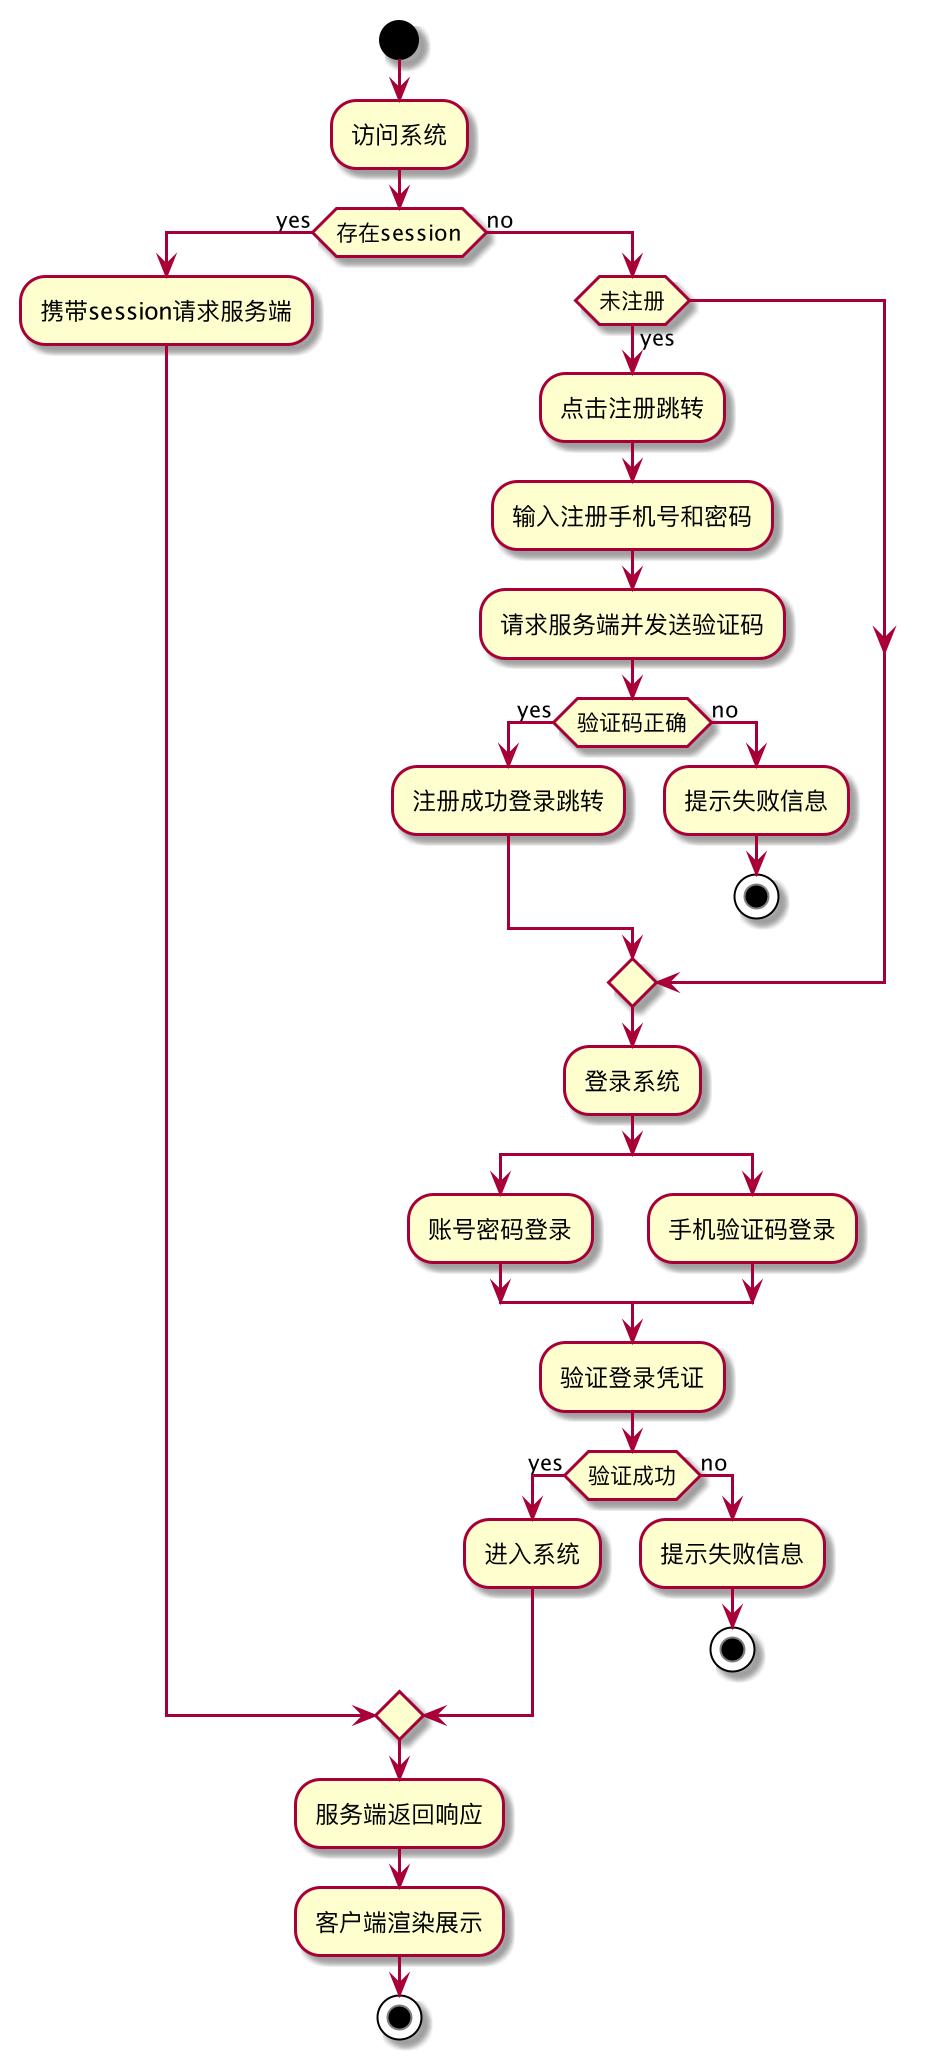

The diagram above was rendered by PlantUML. Its source (embedded in the PNG):
@startuml
start
:访问系统;
if (存在session) then (yes)
	:携带session请求服务端;
else (no)
    if (未注册) then (yes)
    	:点击注册跳转;
    	:输入注册手机号和密码;
    	:请求服务端并发送验证码;
    	if (验证码正确) then (yes)
    	    :注册成功登录跳转;
    	else (no)
    	    :提示失败信息;
    	    stop
    	endif
    endif
    :登录系统;
    split
        :账号密码登录;
    split again
        :手机验证码登录;
    end split
    :验证登录凭证;
    if (验证成功) then (yes)
        :进入系统;
    else (no)
        :提示失败信息;
        stop
    endif
endif
:服务端返回响应;
:客户端渲染展示;
stop
@enduml